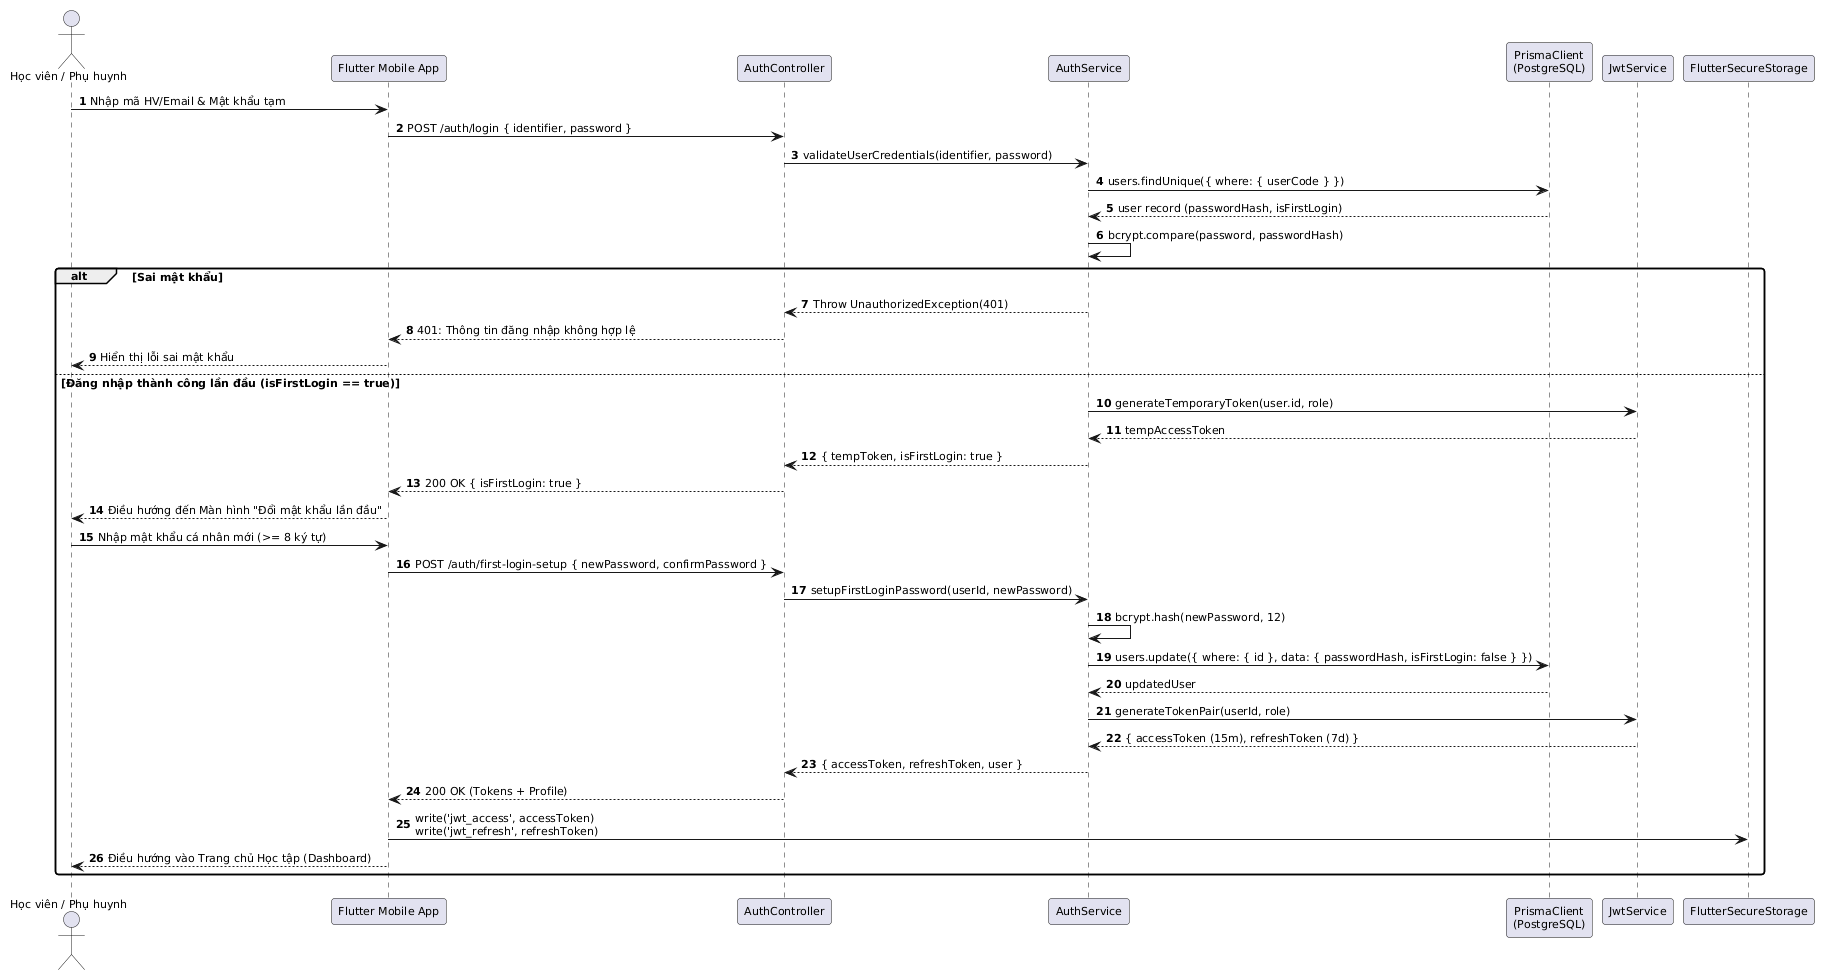

The diagram above was rendered by PlantUML. Its source (embedded in the PNG):
@startuml
skinparam shadowing false
skinparam roundcorner 6
skinparam defaultFontName "Segoe UI"
skinparam defaultFontSize 11
autonumber

actor "Học viên / Phụ huynh" as User
participant "Flutter Mobile App" as App
participant "AuthController" as AuthCtrl
participant "AuthService" as AuthSvc
participant "PrismaClient\n(PostgreSQL)" as DB
participant "JwtService" as JWT
participant "FlutterSecureStorage" as Storage

User -> App: Nhập mã HV/Email & Mật khẩu tạm
App -> AuthCtrl: POST /auth/login { identifier, password }
AuthCtrl -> AuthSvc: validateUserCredentials(identifier, password)
AuthSvc -> DB: users.findUnique({ where: { userCode } })
DB --> AuthSvc: user record (passwordHash, isFirstLogin)
AuthSvc -> AuthSvc: bcrypt.compare(password, passwordHash)

alt Sai mật khẩu
    AuthSvc --> AuthCtrl: Throw UnauthorizedException(401)
    AuthCtrl --> App: 401: Thông tin đăng nhập không hợp lệ
    App --> User: Hiển thị lỗi sai mật khẩu
else Đăng nhập thành công lần đầu (isFirstLogin == true)
    AuthSvc -> JWT: generateTemporaryToken(user.id, role)
    JWT --> AuthSvc: tempAccessToken
    AuthSvc --> AuthCtrl: { tempToken, isFirstLogin: true }
    AuthCtrl --> App: 200 OK { isFirstLogin: true }
    App --> User: Điều hướng đến Màn hình "Đổi mật khẩu lần đầu"
    
    User -> App: Nhập mật khẩu cá nhân mới (>= 8 ký tự)
    App -> AuthCtrl: POST /auth/first-login-setup { newPassword, confirmPassword }
    AuthCtrl -> AuthSvc: setupFirstLoginPassword(userId, newPassword)
    AuthSvc -> AuthSvc: bcrypt.hash(newPassword, 12)
    AuthSvc -> DB: users.update({ where: { id }, data: { passwordHash, isFirstLogin: false } })
    DB --> AuthSvc: updatedUser
    AuthSvc -> JWT: generateTokenPair(userId, role)
    JWT --> AuthSvc: { accessToken (15m), refreshToken (7d) }
    AuthSvc --> AuthCtrl: { accessToken, refreshToken, user }
    AuthCtrl --> App: 200 OK (Tokens + Profile)
    App -> Storage: write('jwt_access', accessToken)\nwrite('jwt_refresh', refreshToken)
    App --> User: Điều hướng vào Trang chủ Học tập (Dashboard)
end
@enduml